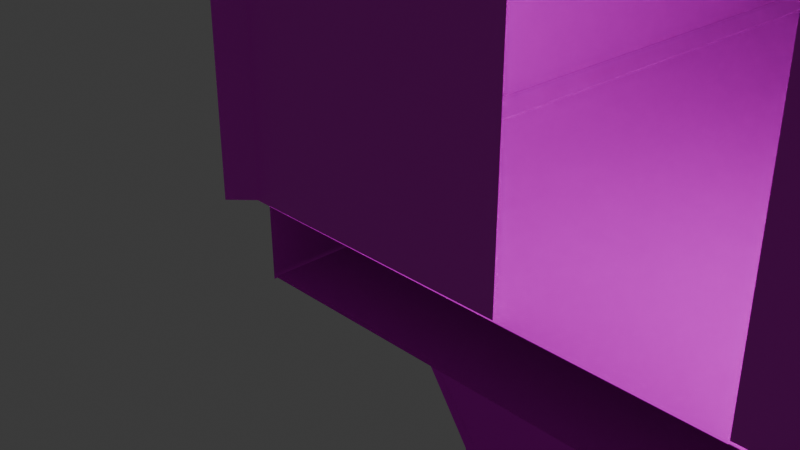 # Source: TXPole.blend  (saved by Blender 4.0.36; exported with 4.5.12 LTS)
import bpy
from mathutils import Matrix  # noqa: F401  (used for matrix-valued properties, if any)

bpy.ops.wm.read_factory_settings(use_empty=True)
scene = bpy.context.scene
scene.name = 'Scene'

# ---- collections
col_collection = bpy.data.collections.new('Collection'); scene.collection.children.link(col_collection)

# ---- images (referenced by path relative to the original .blend; pixels are not part of the script)
import os
ASSET_DIR = os.environ.get("B2B_ASSET_DIR", "")  # directory of the original .blend (textures are referenced by path, not embedded)
HERE = os.path.dirname(os.path.abspath(__file__))  # packed textures are extracted next to this script under _unpacked/

def load_image(name, relpath, width, height, colorspace="sRGB"):
    """Load a texture the original file referenced (path relative to the .blend, or extracted next to this script)."""
    p = next((c for c in (os.path.join(HERE, relpath), os.path.join(ASSET_DIR, relpath)) if relpath and os.path.exists(c)), "")
    if p:
        img = bpy.data.images.load(p, check_existing=True)
        img.name = name
    else:  # same state as the original file: an image datablock whose file is absent (Cycles renders it pink)
        img = bpy.data.images.new(name, width, height)
        img.source = "FILE"
        img.filepath = "//" + (relpath or name)
    img.colorspace_settings.name = colorspace
    return img
img_tx04_png_002 = load_image('TX04.png.002', 'TX04.png', 1024, 1024, 'sRGB')
img_tx_png = load_image('TX.png', 'TX.png', 1024, 1024, 'sRGB')
img_tx2_jpg = load_image('TX2.jpg', 'TX2.jpg', 1024, 1024, 'sRGB')
img_txpole_png = load_image('TXPole.png', 'TXPole.png', 1024, 1024, 'sRGB')

# ---- materials (node trees are filled in below, after node groups)
mat_txmaterial_001 = bpy.data.materials.new('TXMaterial.001')
mat_txmaterial_001.diffuse_color = (1.0, 1.0, 1.0, 1.0)
mat_txmaterial_001.specular_color = (0.0, 0.0, 0.0)
mat_txmaterial_001.specular_intensity = 0.0
mat_txmaterial_002 = bpy.data.materials.new('TXMaterial.002')
mat_txmaterial_002.diffuse_color = (1.0, 1.0, 1.0, 1.0)
mat_txmaterial_002.specular_color = (0.0, 0.0, 0.0)
mat_txmaterial_002.specular_intensity = 0.0
mat_txmaterial_003 = bpy.data.materials.new('TXMaterial.003')
mat_txmaterial_003.diffuse_color = (1.0, 1.0, 1.0, 1.0)
mat_txmaterial_003.specular_color = (0.0, 0.0, 0.0)
mat_txmaterial_003.specular_intensity = 0.0
mat_txmaterial = bpy.data.materials.new('TXMaterial')
mat_txmaterial.diffuse_color = (1.0, 1.0, 1.0, 1.0)
mat_txmaterial.specular_color = (0.0, 0.0, 0.0)
mat_txmaterial.specular_intensity = 0.0
mat_x = bpy.data.materials.new('マテリアル')
mat_x.use_transparent_shadow = False
mat_txmaterial_005 = bpy.data.materials.new('TXMaterial.005')
mat_txmaterial_005.diffuse_color = (1.0, 1.0, 1.0, 1.0)
mat_txmaterial_005.specular_color = (0.0, 0.0, 0.0)
mat_txmaterial_005.specular_intensity = 0.0
mat_001 = bpy.data.materials.new('マテリアル.001')
mat_001.use_transparent_shadow = False

# ---- material node trees
mat_txmaterial_001.use_nodes = True; mat_txmaterial_001.node_tree.nodes.clear()
_N = mat_txmaterial_001.node_tree.nodes; _L = mat_txmaterial_001.node_tree.links
n0 = _N.new('ShaderNodeBsdfPrincipled'); n0.name = 'プリンシプルBSDF'; n0.location = (10, 300)
n0.inputs[3].default_value = 1.45
n0.inputs[13].default_value = 0.0
n0.inputs[14].default_value = (0.0, 0.0, 0.0, 1.0)
n0.inputs[27].default_value = (0.0, 0.0, 0.0, 1.0)
n1 = _N.new('ShaderNodeOutputMaterial'); n1.name = 'マテリアル出力'; n1.location = (300, 300)
n2 = _N.new('ShaderNodeTexImage'); n2.name = '画像テクスチャ'; n2.location = (-300, 150)
n2.image = img_tx04_png_002
n3 = _N.new('ShaderNodeMath'); n3.name = 'Math'; n3.location = (0, 0)
n3.hide = True
n3.operation = 'GREATER_THAN'
_L.new(n0.outputs[0], n1.inputs[0])
_L.new(n2.outputs[0], n0.inputs[0])
_L.new(n2.outputs[1], n3.inputs[0])
_L.new(n3.outputs[0], n0.inputs[4])
n1.is_active_output = True
mat_txmaterial_002.use_nodes = True; mat_txmaterial_002.node_tree.nodes.clear()
_N = mat_txmaterial_002.node_tree.nodes; _L = mat_txmaterial_002.node_tree.links
n0 = _N.new('ShaderNodeBsdfPrincipled'); n0.name = 'プリンシプルBSDF'; n0.location = (10, 300)
n0.inputs[3].default_value = 1.45
n0.inputs[13].default_value = 0.0
n0.inputs[14].default_value = (0.0, 0.0, 0.0, 1.0)
n0.inputs[27].default_value = (0.0, 0.0, 0.0, 1.0)
n1 = _N.new('ShaderNodeOutputMaterial'); n1.name = 'マテリアル出力'; n1.location = (300, 300)
n2 = _N.new('ShaderNodeTexImage'); n2.name = '画像テクスチャ'; n2.location = (-300, 150)
n2.image = img_tx_png
n3 = _N.new('ShaderNodeMath'); n3.name = 'Math'; n3.location = (0, 0)
n3.hide = True
n3.operation = 'GREATER_THAN'
_L.new(n0.outputs[0], n1.inputs[0])
_L.new(n2.outputs[0], n0.inputs[0])
_L.new(n2.outputs[1], n3.inputs[0])
_L.new(n3.outputs[0], n0.inputs[4])
n1.is_active_output = True
mat_txmaterial_003.use_nodes = True; mat_txmaterial_003.node_tree.nodes.clear()
_N = mat_txmaterial_003.node_tree.nodes; _L = mat_txmaterial_003.node_tree.links
n0 = _N.new('ShaderNodeBsdfPrincipled'); n0.name = 'プリンシプルBSDF'; n0.location = (10, 300)
n0.inputs[3].default_value = 1.45
n0.inputs[13].default_value = 0.0
n0.inputs[14].default_value = (0.0, 0.0, 0.0, 1.0)
n0.inputs[27].default_value = (0.0, 0.0, 0.0, 1.0)
n1 = _N.new('ShaderNodeOutputMaterial'); n1.name = 'マテリアル出力'; n1.location = (300, 300)
n2 = _N.new('ShaderNodeTexImage'); n2.name = '画像テクスチャ'; n2.location = (-300, 150)
n2.image = img_tx_png
n3 = _N.new('ShaderNodeMath'); n3.name = 'Math'; n3.location = (0, 0)
n3.hide = True
n3.operation = 'GREATER_THAN'
_L.new(n0.outputs[0], n1.inputs[0])
_L.new(n2.outputs[0], n0.inputs[0])
_L.new(n2.outputs[1], n3.inputs[0])
_L.new(n3.outputs[0], n0.inputs[4])
n1.is_active_output = True
mat_txmaterial.use_nodes = True; mat_txmaterial.node_tree.nodes.clear()
_N = mat_txmaterial.node_tree.nodes; _L = mat_txmaterial.node_tree.links
n0 = _N.new('ShaderNodeBsdfPrincipled'); n0.name = 'プリンシプルBSDF'; n0.location = (10, 300)
n0.inputs[3].default_value = 1.45
n0.inputs[13].default_value = 0.0
n0.inputs[14].default_value = (0.0, 0.0, 0.0, 1.0)
n0.inputs[27].default_value = (0.0, 0.0, 0.0, 1.0)
n1 = _N.new('ShaderNodeOutputMaterial'); n1.name = 'マテリアル出力'; n1.location = (300, 300)
n2 = _N.new('ShaderNodeTexImage'); n2.name = '画像テクスチャ'; n2.location = (-300, 150)
n2.image = img_tx2_jpg
n3 = _N.new('ShaderNodeMath'); n3.name = 'Math'; n3.location = (0, 0)
n3.hide = True
n3.operation = 'GREATER_THAN'
_L.new(n0.outputs[0], n1.inputs[0])
_L.new(n2.outputs[0], n0.inputs[0])
_L.new(n2.outputs[1], n3.inputs[0])
_L.new(n3.outputs[0], n0.inputs[4])
n1.is_active_output = True
mat_x.use_nodes = True; mat_x.node_tree.nodes.clear()
_N = mat_x.node_tree.nodes; _L = mat_x.node_tree.links
n0 = _N.new('ShaderNodeBsdfPrincipled'); n0.name = 'プリンシプルBSDF'; n0.location = (10, 300)
n0.inputs[3].default_value = 1.45
n1 = _N.new('ShaderNodeOutputMaterial'); n1.name = 'マテリアル出力'; n1.location = (300, 300)
n2 = _N.new('ShaderNodeTexImage'); n2.name = '画像テクスチャ'; n2.location = (-280, 275)
n2.image = img_tx_png
_L.new(n0.outputs[0], n1.inputs[0])
_L.new(n2.outputs[0], n0.inputs[0])
n1.is_active_output = True
mat_txmaterial_005.use_nodes = True; mat_txmaterial_005.node_tree.nodes.clear()
_N = mat_txmaterial_005.node_tree.nodes; _L = mat_txmaterial_005.node_tree.links
n0 = _N.new('ShaderNodeBsdfPrincipled'); n0.name = 'プリンシプルBSDF'; n0.location = (10, 300)
n0.inputs[3].default_value = 1.45
n0.inputs[13].default_value = 0.0
n0.inputs[14].default_value = (0.0, 0.0, 0.0, 1.0)
n0.inputs[27].default_value = (0.0, 0.0, 0.0, 1.0)
n1 = _N.new('ShaderNodeOutputMaterial'); n1.name = 'マテリアル出力'; n1.location = (300, 300)
n2 = _N.new('ShaderNodeTexImage'); n2.name = '画像テクスチャ'; n2.location = (-300, 150)
n2.image = img_tx04_png_002
n3 = _N.new('ShaderNodeMath'); n3.name = 'Math'; n3.location = (0, 0)
n3.hide = True
n3.operation = 'GREATER_THAN'
_L.new(n0.outputs[0], n1.inputs[0])
_L.new(n2.outputs[0], n0.inputs[0])
_L.new(n2.outputs[1], n3.inputs[0])
_L.new(n3.outputs[0], n0.inputs[4])
n1.is_active_output = True
mat_001.use_nodes = True; mat_001.node_tree.nodes.clear()
_N = mat_001.node_tree.nodes; _L = mat_001.node_tree.links
n0 = _N.new('ShaderNodeBsdfPrincipled'); n0.name = 'プリンシプルBSDF'; n0.location = (10, 300)
n0.inputs[3].default_value = 1.45
n1 = _N.new('ShaderNodeOutputMaterial'); n1.name = 'マテリアル出力'; n1.location = (300, 300)
n2 = _N.new('ShaderNodeTexImage'); n2.name = '画像テクスチャ'; n2.location = (-280, 275)
n2.image = img_txpole_png
_L.new(n0.outputs[0], n1.inputs[0])
_L.new(n2.outputs[0], n0.inputs[0])
n1.is_active_output = True

# ---- world
world_world = bpy.data.worlds.new('World'); scene.world = world_world
world_world.use_nodes = True; world_world.node_tree.nodes.clear()
_N = world_world.node_tree.nodes; _L = world_world.node_tree.links
n0 = _N.new('ShaderNodeOutputWorld'); n0.name = 'World Output'; n0.location = (300, 300)
n1 = _N.new('ShaderNodeBackground'); n1.name = 'Background'; n1.location = (10, 300)
n1.inputs[0].default_value = (0.05088, 0.05088, 0.05088, 1.0)
_L.new(n1.outputs[0], n0.inputs[0])
n0.is_active_output = True
world_world.color = (0.05088, 0.05088, 0.05088)
world_world.use_sun_shadow = False
world_world.sun_shadow_jitter_overblur = 0.0

# ---- cameras
cam_camera = bpy.data.cameras.new('Camera')
cam_camera.clip_end = 100.0
cam_camera.ortho_scale = 7.314

# ---- lights
light_light = bpy.data.lights.new('Light', 'POINT')
light_light.transmission_factor = 0.0
light_light.use_soft_falloff = False
light_light.energy = 1000.0
light_light.shadow_soft_size = 0.1
light_light.shadow_maximum_resolution = 0.006
light_light.use_absolute_resolution = True

# ---- meshes
me_mesh_001 = bpy.data.meshes.new('mesh.001')
me_mesh_001.from_pydata([(-2.872, 4.768e-07, 1.262), (2.945, -4.768e-07, 1.262), (4.529, -4.768e-07, 3.575), (-4.676, 4.768e-07, 3.575), (-2.872, 4.768e-07, -4.837), (2.945, -4.768e-07, -4.837)], [], [(0, 1, 2, 3), (4, 5, 1, 0)])
_uv = me_mesh_001.uv_layers.new(name='UVMap')
_uv.uv.foreach_set('vector', [0.9855, 0.7265, 0.001243, 0.7265, 0.001243, 1.001, 0.9855, 1.001, 0.9855, 0.004054, 0.001243, 0.004054, 0.001243, 0.7265, 0.9855, 0.7265])
me_mesh_001.materials.append(mat_txmaterial_001)
me_mesh_001.update()
me_mesh_002 = bpy.data.meshes.new('mesh.002')
me_mesh_002.from_pydata([(4.775, -12.75, 0.0), (-4.775, -12.75, 0.0), (-4.775, 12.75, 0.0), (4.775, 12.75, 0.0)], [], [(0, 1, 2, 3)])
_uv = me_mesh_002.uv_layers.new(name='UVMap')
_uv.uv.foreach_set('vector', [1.01, 1.0, 0.0, 1.0, 0.0, 0.7822, 1.01, 0.7822])
me_mesh_002.materials.append(mat_txmaterial_002)
me_mesh_002.update()
me_mesh_003 = bpy.data.meshes.new('mesh.003')
me_mesh_003.from_pydata([(9.537e-07, 12.75, -1.313), (-9.537e-07, -12.75, 1.313), (9.537e-07, 12.75, 1.313), (-9.537e-07, -12.75, -1.313), (10.92, 12.75, -1.351), (10.92, -12.75, 1.313), (10.92, 12.75, 1.313), (10.92, -12.75, -1.351)], [], [(0, 1, 2), (3, 1, 0), (4, 5, 6), (7, 5, 4), (3, 7, 4, 0)])
me_mesh_003.polygons.foreach_set('material_index', [0, 0, 1, 1, 0])
_uv = me_mesh_003.uv_layers.new(name='UVMap')
_uv.uv.foreach_set('vector', [1.002, 0.2991, 0.0, 0.9908, 1.002, 0.9908, 0.0, 0.2991, 0.0, 0.9908, 1.002, 0.2991, 1.973, 0.0, 0.0, 0.9956, 1.973, 0.9956, 0.0, 0.0, 0.0, 0.9956, 1.973, 0.0, 0.7787, 0.004264, 0.7787, 0.2162, 0.244, 0.2162, 0.244, 0.004264])
me_mesh_003.materials.append(mat_txmaterial_003)
me_mesh_003.materials.append(mat_txmaterial)
me_mesh_003.update()
me_mesh_004 = bpy.data.meshes.new('mesh.004')
me_mesh_004.from_pydata([(0.1911, 12.75, 0.3289), (0.1911, -12.75, 0.3289), (-0.3969, -12.75, 0.3255), (-0.3969, 12.75, 0.3255), (0.2058, 12.75, -0.6545), (0.2058, -12.75, -0.6545)], [], [(0, 1, 2, 3), (4, 5, 1, 0)])
_uv = me_mesh_004.uv_layers.new(name='UVMap')
_uv.uv.foreach_set('vector', [0.2086, 0.2754, 0.004417, 0.2754, 0.004417, 0.2876, 0.2086, 0.2876, 0.9982, 0.0, 0.0, 0.0, 0.0, 0.2116, 0.9982, 0.2116])
me_mesh_004.materials.append(mat_x)
me_mesh_004.update()
me_mesh_005 = bpy.data.meshes.new('mesh.005')
me_mesh_005.from_pydata([(0.6061, 1.31, 1.262), (0.5747, -1.39, 1.262), (-1.181, -1.303, 3.575), (-1.181, 1.463, 3.575), (0.6061, 1.31, -4.837), (0.5747, -1.39, -4.837)], [], [(0, 1, 2, 3), (4, 5, 1, 0)])
_uv = me_mesh_005.uv_layers.new(name='UVMap')
_uv.uv.foreach_set('vector', [0.728, 0.00336, 0.728, 1.0, 1.012, 1.0, 1.012, 0.00336, -0.02163, 0.003361, -0.02163, 1.0, 0.728, 1.0, 0.728, 0.00336])
me_mesh_005.materials.append(mat_txmaterial_005)
me_mesh_005.update()
me_x = bpy.data.meshes.new('平面')
me_x.from_pydata([(-1.0, -1.0, -1.124), (3.16, -1.0, -1.124), (-1.0, -0.9817, 7.091), (3.16, -0.9817, 7.091), (-1.0, -0.9984, 0.4343), (3.16, -0.9984, 1.569), (-0.5767, -1.0, -1.124), (-0.5767, -0.9817, 7.091), (-0.5767, -0.9984, 1.569), (-0.8515, -1.256, 7.091), (-0.8515, -1.273, 0.4343), (-0.8515, -1.275, -1.124), (9.899, -0.9796, -1.124), (5.738, -0.9796, -1.124), (9.899, -0.9979, 7.091), (5.738, -0.9979, 7.091), (9.899, -0.9813, 0.4343), (5.738, -0.9813, 1.569), (9.457, -0.9796, -1.124), (9.457, -0.9979, 7.091), (9.457, -0.9813, 1.569), (9.755, -1.227, 7.091), (9.755, -1.21, 0.4343), (9.755, -1.209, -1.124)], [], [(8, 5, 3, 7), (6, 1, 5, 8), (11, 6, 8, 10), (10, 8, 7, 9), (4, 10, 9, 2), (0, 11, 10, 4), (20, 19, 15, 17), (18, 20, 17, 13), (23, 22, 20, 18), (22, 21, 19, 20), (16, 14, 21, 22), (12, 16, 22, 23)])
_uv = me_x.uv_layers.new(name='UVマップ')
_uv.uv.foreach_set('vector', [0.8467, 0.1206, 0.003633, 0.1206, 0.003633, 1.0, 0.8467, 1.0, 0.8467, 0.03372, 0.003633, 0.03372, 0.003633, 0.1206, 0.8467, 0.1206, 0.9127, 0.03372, 0.8467, 0.03372, 0.8467, 0.1206, 0.9127, 0.1206, 0.9127, 0.1206, 0.8467, 0.1206, 0.8467, 1.0, 0.9127, 1.0, 0.9996, 0.1206, 0.9127, 0.1206, 0.9127, 1.0, 0.9996, 1.0, 0.9996, 0.03372, 0.9127, 0.03372, 0.9127, 0.1206, 0.9996, 0.1206, 0.8467, 0.1206, 0.8467, 1.0, 0.003633, 1.0, 0.003633, 0.1206, 0.8467, 0.03372, 0.8467, 0.1206, 0.003633, 0.1206, 0.003633, 0.03372, 0.9127, 0.03372, 0.9127, 0.1206, 0.8467, 0.1206, 0.8467, 0.03372, 0.9127, 0.1206, 0.9127, 1.0, 0.8467, 1.0, 0.8467, 0.1206, 0.9996, 0.1206, 0.9996, 1.0, 0.9127, 1.0, 0.9127, 0.1206, 0.9996, 0.03372, 0.9996, 0.1206, 0.9127, 0.1206, 0.9127, 0.03372])
me_x.materials.append(mat_001)
me_x.update()

# ---- objects
ob_tx_001 = bpy.data.objects.new('TX.001', me_mesh_001)
ob_tx_002 = bpy.data.objects.new('TX.002', me_mesh_002)
ob_tx_003 = bpy.data.objects.new('TX.003', me_mesh_003)
ob_tx_004 = bpy.data.objects.new('TX.004', me_mesh_004)
ob_tx_005 = bpy.data.objects.new('TX.005', me_mesh_005)
ob_light = bpy.data.objects.new('Light', light_light)
ob_camera = bpy.data.objects.new('Camera', cam_camera)
ob_x = bpy.data.objects.new('平面', me_x)

# ---- transforms, parenting, visibility, modifiers, constraints
ob_tx_001.location = (2.544, 1.632, -5.163)
ob_tx_002.location = (2.61, 12.75, -1.548)
ob_tx_003.location = (-2.851, 12.75, 0.6875)
ob_tx_004.location = (-2.399, 12.75, -0.9378)
ob_tx_005.location = (-0.9439, 2.902, -5.163)
ob_light.location = (4.076, 1.005, 5.904)
ob_light.rotation_euler = (0.6503, 0.05522, 1.866)
ob_light.lock_rotations_4d = False
ob_light.empty_display_type = 'ARROWS'
ob_light.color = (0.0, 0.0, 0.0, 0.0)
ob_light.lineart.crease_threshold = 0.0
ob_camera.location = (7.359, -6.926, 4.958)
ob_camera.rotation_euler = (1.109, 0.0, 0.8149)
ob_camera.lock_rotations_4d = False
ob_camera.empty_display_type = 'ARROWS'
ob_camera.color = (0.0, 0.0, 0.0, 0.0)
ob_camera.display_type = 'WIRE'
ob_camera.lineart.crease_threshold = 0.0
ob_x.location = (-1.845, 0.9951, 0.5041)

# ---- collection membership
scene.collection.objects.link(ob_tx_001)
scene.collection.objects.link(ob_tx_002)
scene.collection.objects.link(ob_tx_003)
scene.collection.objects.link(ob_tx_004)
scene.collection.objects.link(ob_tx_005)
col_collection.objects.link(ob_light)
col_collection.objects.link(ob_camera)
col_collection.objects.link(ob_x)

# ---- scene / render settings (as saved in the file)
scene.camera = ob_camera
scene.frame_start = 1; scene.frame_end = 250; scene.frame_set(1)
scene.render.engine = 'BLENDER_EEVEE_NEXT'
scene.cycles.sampling_pattern = 'TABULATED_SOBOL'
bpy.context.view_layer.update()
